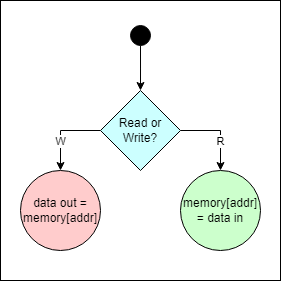

The diagram above was exported from draw.io. Its source (the exported page's mxGraphModel, read from the mxfile embedded in the PNG):
<mxGraphModel dx="359" dy="362" grid="1" gridSize="10" guides="1" tooltips="1" connect="1" arrows="1" fold="1" page="1" pageScale="1" pageWidth="850" pageHeight="1100" math="0" shadow="0">
  <root>
    <mxCell id="0" />
    <mxCell id="1" parent="0" />
    <mxCell id="1Au0bbEcUwuKX52vU_8e-18" value="" style="whiteSpace=wrap;html=1;aspect=fixed;" vertex="1" parent="1">
      <mxGeometry x="260" y="110" width="280" height="280" as="geometry" />
    </mxCell>
    <mxCell id="1Au0bbEcUwuKX52vU_8e-4" value="" style="edgeStyle=orthogonalEdgeStyle;rounded=0;orthogonalLoop=1;jettySize=auto;html=1;" edge="1" parent="1" source="1Au0bbEcUwuKX52vU_8e-1">
      <mxGeometry relative="1" as="geometry">
        <mxPoint x="400" y="200" as="targetPoint" />
      </mxGeometry>
    </mxCell>
    <mxCell id="1Au0bbEcUwuKX52vU_8e-1" value="" style="ellipse;whiteSpace=wrap;html=1;aspect=fixed;fillColor=#000000;" vertex="1" parent="1">
      <mxGeometry x="390" y="135" width="20" height="20" as="geometry" />
    </mxCell>
    <mxCell id="1Au0bbEcUwuKX52vU_8e-9" style="edgeStyle=orthogonalEdgeStyle;rounded=0;orthogonalLoop=1;jettySize=auto;html=1;entryX=0.5;entryY=0;entryDx=0;entryDy=0;exitX=1;exitY=0.5;exitDx=0;exitDy=0;" edge="1" parent="1" source="1Au0bbEcUwuKX52vU_8e-7">
      <mxGeometry relative="1" as="geometry">
        <mxPoint x="480" y="280" as="targetPoint" />
        <Array as="points">
          <mxPoint x="480" y="240" />
        </Array>
      </mxGeometry>
    </mxCell>
    <mxCell id="1Au0bbEcUwuKX52vU_8e-16" value="R" style="edgeLabel;html=1;align=center;verticalAlign=middle;resizable=0;points=[];" vertex="1" connectable="0" parent="1Au0bbEcUwuKX52vU_8e-9">
      <mxGeometry x="0.08" y="2" relative="1" as="geometry">
        <mxPoint x="-2" y="7" as="offset" />
      </mxGeometry>
    </mxCell>
    <mxCell id="1Au0bbEcUwuKX52vU_8e-11" style="edgeStyle=orthogonalEdgeStyle;rounded=0;orthogonalLoop=1;jettySize=auto;html=1;entryX=0.5;entryY=0;entryDx=0;entryDy=0;exitX=0;exitY=0.5;exitDx=0;exitDy=0;" edge="1" parent="1" source="1Au0bbEcUwuKX52vU_8e-7">
      <mxGeometry relative="1" as="geometry">
        <mxPoint x="320" y="280" as="targetPoint" />
        <Array as="points">
          <mxPoint x="320" y="240" />
        </Array>
      </mxGeometry>
    </mxCell>
    <mxCell id="1Au0bbEcUwuKX52vU_8e-15" value="W" style="edgeLabel;html=1;align=center;verticalAlign=middle;resizable=0;points=[];" vertex="1" connectable="0" parent="1Au0bbEcUwuKX52vU_8e-11">
      <mxGeometry x="0.105" y="-3" relative="1" as="geometry">
        <mxPoint x="3" y="6" as="offset" />
      </mxGeometry>
    </mxCell>
    <mxCell id="1Au0bbEcUwuKX52vU_8e-7" value="Read or Write?" style="rhombus;whiteSpace=wrap;html=1;fillColor=#CCFFFF;" vertex="1" parent="1">
      <mxGeometry x="360" y="200" width="80" height="80" as="geometry" />
    </mxCell>
    <mxCell id="1Au0bbEcUwuKX52vU_8e-12" value="data out = memory[addr]" style="ellipse;whiteSpace=wrap;html=1;aspect=fixed;fillColor=#FFCCCC;" vertex="1" parent="1">
      <mxGeometry x="280" y="280" width="80" height="80" as="geometry" />
    </mxCell>
    <mxCell id="1Au0bbEcUwuKX52vU_8e-14" value="memory[addr] = data in" style="ellipse;whiteSpace=wrap;html=1;aspect=fixed;fillColor=#CCFFCC;" vertex="1" parent="1">
      <mxGeometry x="440" y="280" width="80" height="80" as="geometry" />
    </mxCell>
  </root>
</mxGraphModel>